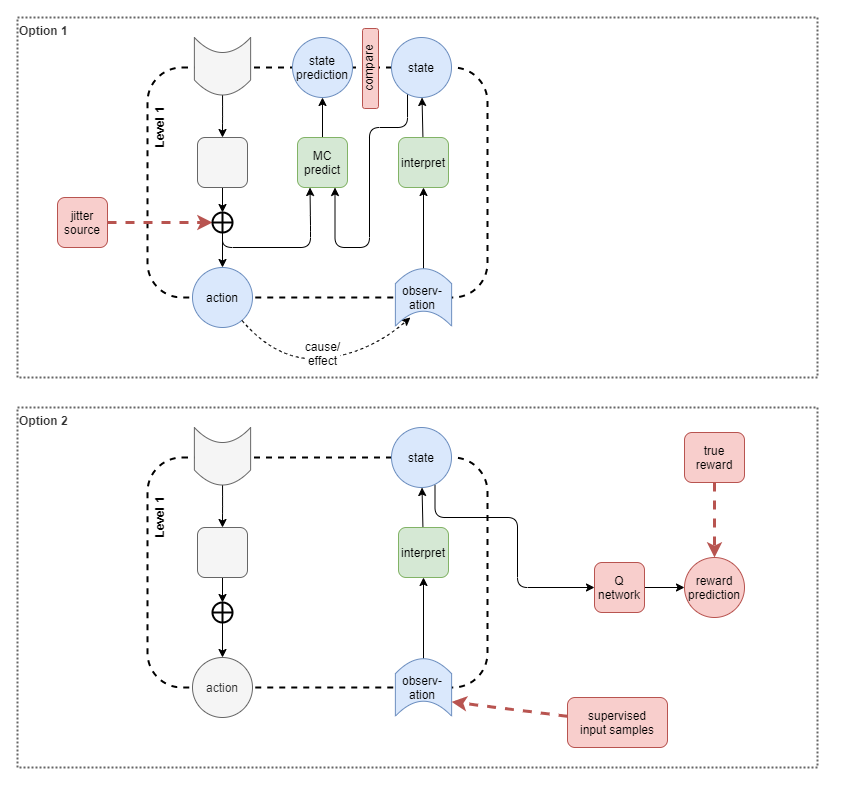

The diagram above was exported from draw.io. Its source (the exported page's mxGraphModel, read from the mxfile embedded in the PNG):
<mxGraphModel dx="1185" dy="685" grid="1" gridSize="10" guides="1" tooltips="1" connect="1" arrows="1" fold="1" page="1" pageScale="1" pageWidth="827" pageHeight="1169" math="0" shadow="0">
  <root>
    <mxCell id="Nwun7DyIhNjCTgxy5r93-0" />
    <mxCell id="Nwun7DyIhNjCTgxy5r93-1" parent="Nwun7DyIhNjCTgxy5r93-0" />
    <mxCell id="4M9CYP0DRYSuTkryFmbc-0" value="Option 1" style="rounded=0;whiteSpace=wrap;html=1;labelBackgroundColor=none;sketch=0;strokeColor=#666666;strokeWidth=2;fontSize=12;fontColor=#333333;align=left;dashed=1;dashPattern=1 1;fillColor=none;verticalAlign=top;fontStyle=1" vertex="1" parent="Nwun7DyIhNjCTgxy5r93-1">
      <mxGeometry x="10" y="10" width="800" height="360" as="geometry" />
    </mxCell>
    <mxCell id="Nwun7DyIhNjCTgxy5r93-2" value="" style="rounded=1;whiteSpace=wrap;html=1;fillColor=none;dashed=1;strokeWidth=2;" vertex="1" parent="Nwun7DyIhNjCTgxy5r93-1">
      <mxGeometry x="140" y="60" width="340" height="230" as="geometry" />
    </mxCell>
    <mxCell id="Nwun7DyIhNjCTgxy5r93-4" value="action" style="ellipse;whiteSpace=wrap;html=1;aspect=fixed;rounded=1;strokeWidth=1;fillColor=#dae8fc;strokeColor=#6c8ebf;" vertex="1" parent="Nwun7DyIhNjCTgxy5r93-1">
      <mxGeometry x="185" y="260" width="60" height="60" as="geometry" />
    </mxCell>
    <mxCell id="UY1I0XtCkidrbIiG0OwS-1" style="edgeStyle=orthogonalEdgeStyle;rounded=1;orthogonalLoop=1;jettySize=auto;html=1;entryX=0.75;entryY=1;entryDx=0;entryDy=0;endArrow=classic;endFill=1;strokeWidth=1;fontSize=12;fontColor=#000000;exitX=0.267;exitY=0.936;exitDx=0;exitDy=0;exitPerimeter=0;" edge="1" parent="Nwun7DyIhNjCTgxy5r93-1" source="Nwun7DyIhNjCTgxy5r93-7" target="cz0ouioh2QBqg5dDSumx-0">
      <mxGeometry relative="1" as="geometry">
        <Array as="points">
          <mxPoint x="400" y="120" />
          <mxPoint x="362" y="120" />
          <mxPoint x="362" y="240" />
          <mxPoint x="328" y="240" />
        </Array>
      </mxGeometry>
    </mxCell>
    <mxCell id="Nwun7DyIhNjCTgxy5r93-7" value="state" style="ellipse;whiteSpace=wrap;html=1;aspect=fixed;rounded=1;strokeWidth=1;fillColor=#dae8fc;strokeColor=#6c8ebf;" vertex="1" parent="Nwun7DyIhNjCTgxy5r93-1">
      <mxGeometry x="384" y="30" width="60" height="60" as="geometry" />
    </mxCell>
    <mxCell id="Nwun7DyIhNjCTgxy5r93-8" value="" style="edgeStyle=none;rounded=0;orthogonalLoop=1;jettySize=auto;html=1;" edge="1" parent="Nwun7DyIhNjCTgxy5r93-1" source="Nwun7DyIhNjCTgxy5r93-23" target="Nwun7DyIhNjCTgxy5r93-4">
      <mxGeometry x="-0.1429" relative="1" as="geometry">
        <mxPoint x="210.8683046783658" y="190" as="sourcePoint" />
        <mxPoint x="166.14821715821358" y="225.06829804965116" as="targetPoint" />
        <mxPoint as="offset" />
      </mxGeometry>
    </mxCell>
    <mxCell id="Nwun7DyIhNjCTgxy5r93-10" style="edgeStyle=none;rounded=0;orthogonalLoop=1;jettySize=auto;html=1;dashed=1;strokeWidth=3;fillColor=#f8cecc;strokeColor=#b85450;entryX=0;entryY=0.5;entryDx=0;entryDy=0;" edge="1" parent="Nwun7DyIhNjCTgxy5r93-1" source="Nwun7DyIhNjCTgxy5r93-11" target="Nwun7DyIhNjCTgxy5r93-23">
      <mxGeometry relative="1" as="geometry">
        <mxPoint x="65" y="240" as="targetPoint" />
      </mxGeometry>
    </mxCell>
    <mxCell id="Nwun7DyIhNjCTgxy5r93-11" value="jitter&lt;br&gt;source" style="rounded=1;whiteSpace=wrap;html=1;fillColor=#f8cecc;strokeColor=#b85450;" vertex="1" parent="Nwun7DyIhNjCTgxy5r93-1">
      <mxGeometry x="50" y="190" width="50" height="50" as="geometry" />
    </mxCell>
    <mxCell id="Nwun7DyIhNjCTgxy5r93-13" style="edgeStyle=none;rounded=0;orthogonalLoop=1;jettySize=auto;html=1;" edge="1" parent="Nwun7DyIhNjCTgxy5r93-1" source="Nwun7DyIhNjCTgxy5r93-14" target="Nwun7DyIhNjCTgxy5r93-7">
      <mxGeometry relative="1" as="geometry" />
    </mxCell>
    <mxCell id="Nwun7DyIhNjCTgxy5r93-14" value="interpret" style="rounded=1;whiteSpace=wrap;html=1;fillColor=#d5e8d4;strokeColor=#82b366;" vertex="1" parent="Nwun7DyIhNjCTgxy5r93-1">
      <mxGeometry x="391" y="130" width="50" height="50" as="geometry" />
    </mxCell>
    <mxCell id="Nwun7DyIhNjCTgxy5r93-15" style="edgeStyle=none;rounded=0;orthogonalLoop=1;jettySize=auto;html=1;" edge="1" parent="Nwun7DyIhNjCTgxy5r93-1" source="Nwun7DyIhNjCTgxy5r93-27" target="Nwun7DyIhNjCTgxy5r93-14">
      <mxGeometry relative="1" as="geometry">
        <mxPoint x="443.26698371307293" y="232.83623192122218" as="sourcePoint" />
        <mxPoint x="432" y="210" as="targetPoint" />
      </mxGeometry>
    </mxCell>
    <mxCell id="Nwun7DyIhNjCTgxy5r93-16" value="Level 1" style="text;html=1;strokeColor=none;fillColor=none;align=center;verticalAlign=middle;whiteSpace=wrap;rounded=0;sketch=1;rotation=-90;fontStyle=1" vertex="1" parent="Nwun7DyIhNjCTgxy5r93-1">
      <mxGeometry x="116.88" y="110" width="70" height="20" as="geometry" />
    </mxCell>
    <mxCell id="EwHZ9Bq4Yem2nSBnHI7C-0" style="edgeStyle=orthogonalEdgeStyle;rounded=1;orthogonalLoop=1;jettySize=auto;html=1;endArrow=classic;endFill=1;strokeWidth=1;fontSize=12;fontColor=#000000;entryX=0.25;entryY=1;entryDx=0;entryDy=0;" edge="1" parent="Nwun7DyIhNjCTgxy5r93-1" source="Nwun7DyIhNjCTgxy5r93-23" target="cz0ouioh2QBqg5dDSumx-0">
      <mxGeometry relative="1" as="geometry">
        <Array as="points">
          <mxPoint x="215" y="240" />
          <mxPoint x="303" y="240" />
          <mxPoint x="303" y="218" />
          <mxPoint x="303" y="218" />
        </Array>
      </mxGeometry>
    </mxCell>
    <mxCell id="Nwun7DyIhNjCTgxy5r93-23" value="" style="shape=orEllipse;perimeter=ellipsePerimeter;whiteSpace=wrap;html=1;backgroundOutline=1;rounded=0;labelBackgroundColor=none;sketch=0;strokeColor=#000000;strokeWidth=2;fillColor=none;gradientColor=none;fontSize=12;fontColor=#000000;align=center;" vertex="1" parent="Nwun7DyIhNjCTgxy5r93-1">
      <mxGeometry x="205" y="205" width="20" height="20" as="geometry" />
    </mxCell>
    <mxCell id="Nwun7DyIhNjCTgxy5r93-25" value="" style="endArrow=classic;dashed=1;html=1;curved=1;endFill=1;entryX=0.25;entryY=1;entryDx=0;entryDy=0;" edge="1" parent="Nwun7DyIhNjCTgxy5r93-1" source="Nwun7DyIhNjCTgxy5r93-4" target="Nwun7DyIhNjCTgxy5r93-28">
      <mxGeometry width="50" height="50" relative="1" as="geometry">
        <mxPoint x="220.25587155963098" y="322.3937614678889" as="sourcePoint" />
        <mxPoint x="409.739411764714" y="319.9976470588192" as="targetPoint" />
        <Array as="points">
          <mxPoint x="271.21" y="355.8800000000001" />
          <mxPoint x="361.21" y="345.8800000000001" />
        </Array>
      </mxGeometry>
    </mxCell>
    <mxCell id="Nwun7DyIhNjCTgxy5r93-26" value="cause/&lt;br style=&quot;font-size: 12px;&quot;&gt;effect" style="edgeLabel;html=1;align=center;verticalAlign=middle;resizable=0;points=[];fontSize=12;" vertex="1" connectable="0" parent="Nwun7DyIhNjCTgxy5r93-25">
      <mxGeometry x="-0.4101" y="13" relative="1" as="geometry">
        <mxPoint x="41.269999999999996" y="2.94" as="offset" />
      </mxGeometry>
    </mxCell>
    <mxCell id="Nwun7DyIhNjCTgxy5r93-27" value="" style="shape=dataStorage;whiteSpace=wrap;html=1;fixedSize=1;rounded=1;strokeWidth=1;fillColor=#dae8fc;strokeColor=#6c8ebf;rotation=90;size=15;horizontal=1;" vertex="1" parent="Nwun7DyIhNjCTgxy5r93-1">
      <mxGeometry x="387.25" y="261.87" width="57.5" height="56.25" as="geometry" />
    </mxCell>
    <mxCell id="Nwun7DyIhNjCTgxy5r93-28" value="observ-&lt;br&gt;ation" style="text;html=1;strokeColor=none;fillColor=none;align=center;verticalAlign=middle;whiteSpace=wrap;rounded=0;sketch=1;rotation=0;" vertex="1" parent="Nwun7DyIhNjCTgxy5r93-1">
      <mxGeometry x="390.37" y="269.99" width="50" height="40" as="geometry" />
    </mxCell>
    <mxCell id="EwHZ9Bq4Yem2nSBnHI7C-2" style="edgeStyle=orthogonalEdgeStyle;rounded=1;orthogonalLoop=1;jettySize=auto;html=1;endArrow=classic;endFill=1;strokeWidth=1;fontSize=12;fontColor=#000000;" edge="1" parent="Nwun7DyIhNjCTgxy5r93-1" source="cz0ouioh2QBqg5dDSumx-0" target="EwHZ9Bq4Yem2nSBnHI7C-1">
      <mxGeometry relative="1" as="geometry" />
    </mxCell>
    <mxCell id="cz0ouioh2QBqg5dDSumx-0" value="MC&lt;br&gt;predict" style="rounded=1;whiteSpace=wrap;html=1;fillColor=#d5e8d4;strokeColor=#82b366;" vertex="1" parent="Nwun7DyIhNjCTgxy5r93-1">
      <mxGeometry x="290" y="130" width="50" height="50" as="geometry" />
    </mxCell>
    <mxCell id="EwHZ9Bq4Yem2nSBnHI7C-1" value="state&lt;br&gt;prediction" style="ellipse;whiteSpace=wrap;html=1;aspect=fixed;rounded=1;strokeWidth=1;fillColor=#dae8fc;strokeColor=#6c8ebf;" vertex="1" parent="Nwun7DyIhNjCTgxy5r93-1">
      <mxGeometry x="285" y="30" width="60" height="60" as="geometry" />
    </mxCell>
    <mxCell id="tg_IdNG0pkKeYAMXfjfm-1" style="edgeStyle=orthogonalEdgeStyle;rounded=1;orthogonalLoop=1;jettySize=auto;html=1;entryX=0.5;entryY=0;entryDx=0;entryDy=0;endArrow=classic;endFill=1;strokeWidth=1;fontSize=12;fontColor=#000000;" edge="1" parent="Nwun7DyIhNjCTgxy5r93-1" source="tg_IdNG0pkKeYAMXfjfm-0" target="Nwun7DyIhNjCTgxy5r93-23">
      <mxGeometry relative="1" as="geometry" />
    </mxCell>
    <mxCell id="tg_IdNG0pkKeYAMXfjfm-0" value="" style="rounded=1;whiteSpace=wrap;html=1;fillColor=#f5f5f5;strokeColor=#666666;fontColor=#333333;" vertex="1" parent="Nwun7DyIhNjCTgxy5r93-1">
      <mxGeometry x="190" y="130" width="50" height="50" as="geometry" />
    </mxCell>
    <mxCell id="vAA_yaFzHN88ptD1fgf8-1" style="edgeStyle=orthogonalEdgeStyle;rounded=1;orthogonalLoop=1;jettySize=auto;html=1;endArrow=classic;endFill=1;strokeWidth=1;fontSize=12;fontColor=#000000;" edge="1" parent="Nwun7DyIhNjCTgxy5r93-1" source="vAA_yaFzHN88ptD1fgf8-0" target="tg_IdNG0pkKeYAMXfjfm-0">
      <mxGeometry relative="1" as="geometry" />
    </mxCell>
    <mxCell id="vAA_yaFzHN88ptD1fgf8-0" value="" style="shape=dataStorage;whiteSpace=wrap;html=1;fixedSize=1;rounded=1;strokeWidth=1;fillColor=#f5f5f5;strokeColor=#666666;rotation=-90;size=15;horizontal=1;fontColor=#333333;" vertex="1" parent="Nwun7DyIhNjCTgxy5r93-1">
      <mxGeometry x="186.25" y="30.629999999999995" width="57.5" height="56.25" as="geometry" />
    </mxCell>
    <mxCell id="UY1I0XtCkidrbIiG0OwS-0" value="compare" style="rounded=1;whiteSpace=wrap;html=1;fillColor=#f8cecc;strokeColor=#b85450;horizontal=0;verticalAlign=bottom;" vertex="1" parent="Nwun7DyIhNjCTgxy5r93-1">
      <mxGeometry x="355" y="21" width="16" height="80" as="geometry" />
    </mxCell>
    <mxCell id="4M9CYP0DRYSuTkryFmbc-1" value="Option 2" style="rounded=0;whiteSpace=wrap;html=1;labelBackgroundColor=none;sketch=0;strokeColor=#666666;strokeWidth=2;fontSize=12;fontColor=#333333;align=left;dashed=1;dashPattern=1 1;fillColor=none;verticalAlign=top;fontStyle=1" vertex="1" parent="Nwun7DyIhNjCTgxy5r93-1">
      <mxGeometry x="10" y="400" width="800" height="360" as="geometry" />
    </mxCell>
    <mxCell id="4M9CYP0DRYSuTkryFmbc-2" value="" style="rounded=1;whiteSpace=wrap;html=1;fillColor=none;dashed=1;strokeWidth=2;" vertex="1" parent="Nwun7DyIhNjCTgxy5r93-1">
      <mxGeometry x="140" y="450" width="340" height="230" as="geometry" />
    </mxCell>
    <mxCell id="4M9CYP0DRYSuTkryFmbc-3" value="action" style="ellipse;whiteSpace=wrap;html=1;aspect=fixed;rounded=1;strokeWidth=1;fillColor=#f5f5f5;strokeColor=#666666;fontColor=#333333;" vertex="1" parent="Nwun7DyIhNjCTgxy5r93-1">
      <mxGeometry x="185" y="650" width="60" height="60" as="geometry" />
    </mxCell>
    <mxCell id="EfbPbdKdwsPjsrs0tLAB-0" style="edgeStyle=orthogonalEdgeStyle;rounded=1;orthogonalLoop=1;jettySize=auto;html=1;entryX=0;entryY=0.5;entryDx=0;entryDy=0;endArrow=classic;endFill=1;strokeWidth=1;fontSize=12;fontColor=#000000;exitX=0.725;exitY=0.955;exitDx=0;exitDy=0;exitPerimeter=0;" edge="1" parent="Nwun7DyIhNjCTgxy5r93-1" source="4M9CYP0DRYSuTkryFmbc-5" target="FK5nMcKQeyon87nLm0gC-3">
      <mxGeometry relative="1" as="geometry">
        <Array as="points">
          <mxPoint x="428" y="510" />
          <mxPoint x="510" y="510" />
          <mxPoint x="510" y="580" />
        </Array>
      </mxGeometry>
    </mxCell>
    <mxCell id="4M9CYP0DRYSuTkryFmbc-5" value="state" style="ellipse;whiteSpace=wrap;html=1;aspect=fixed;rounded=1;strokeWidth=1;fillColor=#dae8fc;strokeColor=#6c8ebf;" vertex="1" parent="Nwun7DyIhNjCTgxy5r93-1">
      <mxGeometry x="384" y="420" width="60" height="60" as="geometry" />
    </mxCell>
    <mxCell id="4M9CYP0DRYSuTkryFmbc-6" value="" style="edgeStyle=none;rounded=0;orthogonalLoop=1;jettySize=auto;html=1;" edge="1" source="4M9CYP0DRYSuTkryFmbc-14" target="4M9CYP0DRYSuTkryFmbc-3" parent="Nwun7DyIhNjCTgxy5r93-1">
      <mxGeometry x="-0.1429" relative="1" as="geometry">
        <mxPoint x="210.8683046783658" y="580" as="sourcePoint" />
        <mxPoint x="166.14821715821358" y="615.0682980496512" as="targetPoint" />
        <mxPoint as="offset" />
      </mxGeometry>
    </mxCell>
    <mxCell id="4M9CYP0DRYSuTkryFmbc-9" style="edgeStyle=none;rounded=0;orthogonalLoop=1;jettySize=auto;html=1;" edge="1" source="4M9CYP0DRYSuTkryFmbc-10" target="4M9CYP0DRYSuTkryFmbc-5" parent="Nwun7DyIhNjCTgxy5r93-1">
      <mxGeometry relative="1" as="geometry" />
    </mxCell>
    <mxCell id="4M9CYP0DRYSuTkryFmbc-10" value="interpret" style="rounded=1;whiteSpace=wrap;html=1;fillColor=#d5e8d4;strokeColor=#82b366;" vertex="1" parent="Nwun7DyIhNjCTgxy5r93-1">
      <mxGeometry x="391" y="520" width="50" height="50" as="geometry" />
    </mxCell>
    <mxCell id="4M9CYP0DRYSuTkryFmbc-11" style="edgeStyle=none;rounded=0;orthogonalLoop=1;jettySize=auto;html=1;" edge="1" source="4M9CYP0DRYSuTkryFmbc-17" target="4M9CYP0DRYSuTkryFmbc-10" parent="Nwun7DyIhNjCTgxy5r93-1">
      <mxGeometry relative="1" as="geometry">
        <mxPoint x="443.26698371307293" y="622.8362319212222" as="sourcePoint" />
        <mxPoint x="432" y="600" as="targetPoint" />
      </mxGeometry>
    </mxCell>
    <mxCell id="4M9CYP0DRYSuTkryFmbc-12" value="Level 1" style="text;html=1;strokeColor=none;fillColor=none;align=center;verticalAlign=middle;whiteSpace=wrap;rounded=0;sketch=1;rotation=-90;fontStyle=1" vertex="1" parent="Nwun7DyIhNjCTgxy5r93-1">
      <mxGeometry x="116.88" y="500" width="70" height="20" as="geometry" />
    </mxCell>
    <mxCell id="4M9CYP0DRYSuTkryFmbc-14" value="" style="shape=orEllipse;perimeter=ellipsePerimeter;whiteSpace=wrap;html=1;backgroundOutline=1;rounded=0;labelBackgroundColor=none;sketch=0;strokeColor=#000000;strokeWidth=2;fillColor=none;gradientColor=none;fontSize=12;fontColor=#000000;align=center;" vertex="1" parent="Nwun7DyIhNjCTgxy5r93-1">
      <mxGeometry x="205" y="595" width="20" height="20" as="geometry" />
    </mxCell>
    <mxCell id="4M9CYP0DRYSuTkryFmbc-17" value="" style="shape=dataStorage;whiteSpace=wrap;html=1;fixedSize=1;rounded=1;strokeWidth=1;fillColor=#dae8fc;strokeColor=#6c8ebf;rotation=90;size=15;horizontal=1;" vertex="1" parent="Nwun7DyIhNjCTgxy5r93-1">
      <mxGeometry x="387.25" y="651.87" width="57.5" height="56.25" as="geometry" />
    </mxCell>
    <mxCell id="4M9CYP0DRYSuTkryFmbc-18" value="observ-&lt;br&gt;ation" style="text;html=1;strokeColor=none;fillColor=none;align=center;verticalAlign=middle;whiteSpace=wrap;rounded=0;sketch=1;rotation=0;" vertex="1" parent="Nwun7DyIhNjCTgxy5r93-1">
      <mxGeometry x="390.37" y="659.99" width="50" height="40" as="geometry" />
    </mxCell>
    <mxCell id="4M9CYP0DRYSuTkryFmbc-22" style="edgeStyle=orthogonalEdgeStyle;rounded=1;orthogonalLoop=1;jettySize=auto;html=1;entryX=0.5;entryY=0;entryDx=0;entryDy=0;endArrow=classic;endFill=1;strokeWidth=1;fontSize=12;fontColor=#000000;" edge="1" source="4M9CYP0DRYSuTkryFmbc-23" target="4M9CYP0DRYSuTkryFmbc-14" parent="Nwun7DyIhNjCTgxy5r93-1">
      <mxGeometry relative="1" as="geometry" />
    </mxCell>
    <mxCell id="4M9CYP0DRYSuTkryFmbc-23" value="" style="rounded=1;whiteSpace=wrap;html=1;fillColor=#f5f5f5;strokeColor=#666666;fontColor=#333333;" vertex="1" parent="Nwun7DyIhNjCTgxy5r93-1">
      <mxGeometry x="190" y="520" width="50" height="50" as="geometry" />
    </mxCell>
    <mxCell id="4M9CYP0DRYSuTkryFmbc-24" style="edgeStyle=orthogonalEdgeStyle;rounded=1;orthogonalLoop=1;jettySize=auto;html=1;endArrow=classic;endFill=1;strokeWidth=1;fontSize=12;fontColor=#000000;" edge="1" source="4M9CYP0DRYSuTkryFmbc-25" target="4M9CYP0DRYSuTkryFmbc-23" parent="Nwun7DyIhNjCTgxy5r93-1">
      <mxGeometry relative="1" as="geometry" />
    </mxCell>
    <mxCell id="4M9CYP0DRYSuTkryFmbc-25" value="" style="shape=dataStorage;whiteSpace=wrap;html=1;fixedSize=1;rounded=1;strokeWidth=1;fillColor=#f5f5f5;strokeColor=#666666;rotation=-90;size=15;horizontal=1;fontColor=#333333;" vertex="1" parent="Nwun7DyIhNjCTgxy5r93-1">
      <mxGeometry x="186.25" y="420.63" width="57.5" height="56.25" as="geometry" />
    </mxCell>
    <mxCell id="FK5nMcKQeyon87nLm0gC-0" style="edgeStyle=orthogonalEdgeStyle;rounded=1;orthogonalLoop=1;jettySize=auto;html=1;entryX=0.5;entryY=0;entryDx=0;entryDy=0;endArrow=classic;strokeWidth=3;fontSize=11;fontColor=#000000;exitX=0.5;exitY=1;exitDx=0;exitDy=0;dashed=1;strokeColor=#b85450;fillColor=#f8cecc;" edge="1" parent="Nwun7DyIhNjCTgxy5r93-1" source="FK5nMcKQeyon87nLm0gC-1" target="FK5nMcKQeyon87nLm0gC-4">
      <mxGeometry relative="1" as="geometry">
        <Array as="points" />
      </mxGeometry>
    </mxCell>
    <mxCell id="FK5nMcKQeyon87nLm0gC-1" value="true&lt;br&gt;reward" style="rounded=1;whiteSpace=wrap;html=1;fillColor=#f8cecc;strokeColor=#b85450;" vertex="1" parent="Nwun7DyIhNjCTgxy5r93-1">
      <mxGeometry x="677" y="425" width="60" height="50" as="geometry" />
    </mxCell>
    <mxCell id="FK5nMcKQeyon87nLm0gC-2" style="edgeStyle=orthogonalEdgeStyle;rounded=1;orthogonalLoop=1;jettySize=auto;html=1;endArrow=classic;endFill=1;strokeWidth=1;fontSize=12;fontColor=#000000;" edge="1" parent="Nwun7DyIhNjCTgxy5r93-1" source="FK5nMcKQeyon87nLm0gC-3" target="FK5nMcKQeyon87nLm0gC-4">
      <mxGeometry relative="1" as="geometry" />
    </mxCell>
    <mxCell id="FK5nMcKQeyon87nLm0gC-3" value="Q&lt;br&gt;network" style="rounded=1;whiteSpace=wrap;html=1;fillColor=#f8cecc;strokeColor=#b85450;" vertex="1" parent="Nwun7DyIhNjCTgxy5r93-1">
      <mxGeometry x="587" y="555" width="50" height="50" as="geometry" />
    </mxCell>
    <mxCell id="FK5nMcKQeyon87nLm0gC-4" value="reward&lt;br&gt;prediction" style="ellipse;whiteSpace=wrap;html=1;aspect=fixed;rounded=1;strokeWidth=1;fillColor=#f8cecc;strokeColor=#b85450;" vertex="1" parent="Nwun7DyIhNjCTgxy5r93-1">
      <mxGeometry x="677" y="550" width="60" height="60" as="geometry" />
    </mxCell>
    <mxCell id="7-UU5ey4qGHQX69Ii2a5-1" style="rounded=0;orthogonalLoop=1;jettySize=auto;html=1;entryX=0.75;entryY=0;entryDx=0;entryDy=0;endArrow=classic;strokeWidth=3;fontSize=11;fontColor=#000000;dashed=1;strokeColor=#b85450;fillColor=#f8cecc;" edge="1" parent="Nwun7DyIhNjCTgxy5r93-1" source="7-UU5ey4qGHQX69Ii2a5-0" target="4M9CYP0DRYSuTkryFmbc-17">
      <mxGeometry relative="1" as="geometry" />
    </mxCell>
    <mxCell id="7-UU5ey4qGHQX69Ii2a5-0" value="supervised&lt;br&gt;input samples" style="rounded=1;whiteSpace=wrap;html=1;fillColor=#f8cecc;strokeColor=#b85450;" vertex="1" parent="Nwun7DyIhNjCTgxy5r93-1">
      <mxGeometry x="560" y="690" width="100" height="50" as="geometry" />
    </mxCell>
  </root>
</mxGraphModel>